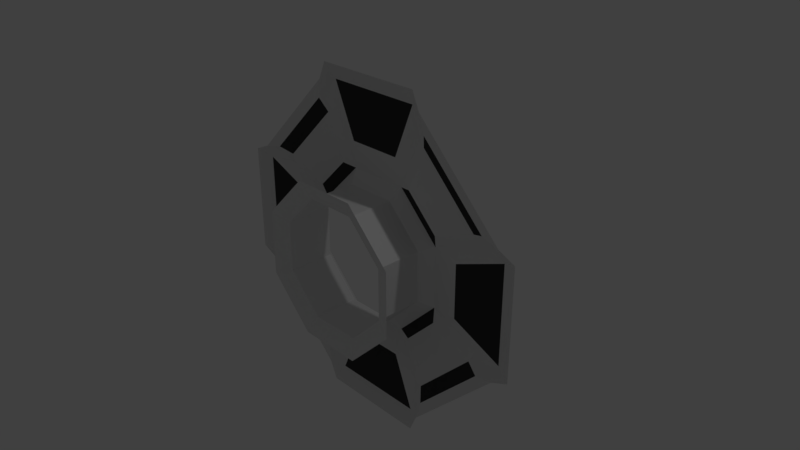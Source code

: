 # Source: Turret_base.blend  (saved by Blender 2.79.0; exported with 4.5.12 LTS)
import bpy
from mathutils import Matrix  # noqa: F401  (used for matrix-valued properties, if any)

bpy.ops.wm.read_factory_settings(use_empty=True)
scene = bpy.context.scene
scene.name = 'Scene'

# ---- collections
col_collection_1 = bpy.data.collections.new('Collection 1'); scene.collection.children.link(col_collection_1)

# ---- materials (node trees are filled in below, after node groups)
mat_white = bpy.data.materials.new('White')
mat_white.alpha_threshold = 0.0
mat_white.use_transparent_shadow = False
mat_white.roughness = 0.5
mat_dark = bpy.data.materials.new('Dark')
mat_dark.alpha_threshold = 0.0
mat_dark.use_transparent_shadow = False
mat_dark.diffuse_color = (0.04231, 0.04231, 0.04231, 1.0)
mat_dark.roughness = 0.5

# ---- material node trees

# ---- world
world_world = bpy.data.worlds.new('World'); scene.world = world_world
world_world.color = (0.05088, 0.05088, 0.05088)
world_world.use_sun_shadow = False
world_world.sun_shadow_jitter_overblur = 0.0
world_world.cycles.sampling_method = 'MANUAL'

# ---- cameras
cam_camera = bpy.data.cameras.new('Camera')
cam_camera.clip_end = 100.0
cam_camera.lens = 35.0
cam_camera.sensor_width = 32.0
cam_camera.sensor_height = 18.0
cam_camera.ortho_scale = 7.314
cam_camera.dof.focus_distance = 0.0
cam_camera.dof.aperture_fstop = 128.0

# ---- lights
light_lamp = bpy.data.lights.new('Lamp', 'POINT')
light_lamp.transmission_factor = 0.0
light_lamp.cutoff_distance = 30.0
light_lamp.energy = 100.0
light_lamp.shadow_buffer_clip_start = 1.001
light_lamp.shadow_soft_size = 0.1
light_lamp.shadow_maximum_resolution = 0.006
light_lamp.use_absolute_resolution = True

# ---- meshes
me_sphere = bpy.data.meshes.new('Sphere')
me_sphere.from_pydata([(-0.6072, 0.115, -1.057), (-1.057, 0.115, -0.6072), (-1.057, 0.115, 0.6072), (-0.6072, 0.115, 1.057), (0.6072, 0.115, 1.057), (1.057, 0.115, 0.6072), (1.057, 0.115, -0.6072), (0.6072, 0.115, -1.057), (-0.3527, -0.6058, -0.8516), (-0.8516, -0.6058, -0.3527), (-0.8516, -0.6058, 0.3527), (-0.3527, -0.6058, 0.8516), (0.3527, -0.6058, 0.8516), (0.8516, -0.6058, 0.3527), (0.8516, -0.6058, -0.3527), (0.3527, -0.6058, -0.8516), (-0.453, -0.7049, -1.094), (-1.094, -0.7049, -0.453), (-1.094, -0.7049, 0.453), (-0.453, -0.7049, 1.094), (0.453, -0.7049, 1.094), (1.094, -0.7049, 0.453), (1.094, -0.7049, -0.453), (0.453, -0.7049, -1.094), (-0.7196, 0.1702, -1.737), (-1.737, 0.1702, -0.7196), (-1.674, 0.1051, 0.8631), (-0.7196, 0.1702, 1.737), (0.8631, 0.1051, 1.674), (1.737, 0.1702, 0.7196), (1.674, 0.1051, -0.8631), (0.7196, 0.1702, -1.737), (-0.8821, 0.001463, -2.129), (-2.129, 0.001464, -0.8821), (-2.129, 0.001464, 0.8821), (-0.8821, 0.001464, 2.129), (0.8821, 0.001464, 2.129), (2.129, 0.001464, 0.8821), (2.129, 0.001464, -0.8821), (0.8821, 0.001463, -2.129), (-1.414, 0.1088, -0.3774), (-0.3774, 0.1088, -1.414), (-0.3774, 0.1088, 1.414), (-1.414, 0.1088, 0.3774), (1.414, 0.1088, 0.3774), (0.3774, 0.1088, 1.414), (0.3774, 0.1088, -1.414), (1.414, 0.1088, -0.3774), (-0.8631, 0.1051, 1.674), (-1.737, 0.1702, 0.7196), (-1.674, 0.1051, -0.8631), (-0.8631, 0.1051, -1.674), (0.8631, 0.1051, -1.674), (1.737, 0.1702, -0.7196), (1.674, 0.1051, 0.8631), (0.7196, 0.1702, 1.737), (-1.864, 0.02406, -0.9401), (-0.9401, 0.02406, -1.864), (-0.9401, 0.02406, 1.864), (1.864, 0.02406, 0.9401), (-1.864, 0.02406, 0.9401), (0.9401, 0.02406, -1.864), (0.9401, 0.02406, 1.864), (1.864, 0.02406, -0.9401), (-1.02, 0.1702, 0.4224), (-1.02, 0.1702, -0.4224), (0.4224, 0.1702, 1.02), (-0.4224, 0.1702, 1.02), (1.02, 0.1702, -0.4224), (1.02, 0.1702, 0.4224), (-0.4224, 0.1702, -1.02), (0.4224, 0.1702, -1.02), (-0.6826, 0.09659, 2.151), (-2.151, 0.09659, 0.6826), (-2.151, 0.09659, -0.6826), (-0.6826, 0.09659, -2.151), (0.6826, 0.09659, -2.151), (2.151, 0.09659, -0.6826), (2.151, 0.09659, 0.6826), (0.6826, 0.09659, 2.151), (-2.371, 0.001464, 0.7755), (-2.371, 0.001464, -0.7755), (0.7755, 0.001464, 2.371), (-0.7755, 0.001464, 2.371), (2.371, 0.001464, -0.7755), (2.371, 0.001464, 0.7755), (-0.7755, 0.001463, -2.371), (0.7755, 0.001463, -2.371), (-0.8516, 0.03506, 0.3527), (-0.3527, 0.03506, 0.8516), (-0.3527, 0.03506, -0.8516), (-0.8516, 0.03506, -0.3527), (0.3527, 0.03506, -0.8516), (0.8516, 0.03506, 0.3527), (0.8516, 0.03506, -0.3527), (0.3527, 0.03506, 0.8516)], [], [(89, 11, 10, 88), (91, 9, 8, 90), (90, 8, 15, 92), (94, 14, 13, 93), (95, 12, 11, 89), (88, 10, 9, 91), (92, 15, 14, 94), (93, 13, 12, 95), (14, 22, 21, 13), (12, 20, 19, 11), (10, 18, 17, 9), (15, 23, 22, 14), (13, 21, 20, 12), (11, 19, 18, 10), (9, 17, 16, 8), (8, 16, 23, 15), (2, 26, 48, 3), (0, 51, 50, 1), (46, 76, 75, 41), (44, 78, 77, 47), (42, 72, 79, 45), (40, 74, 73, 43), (6, 30, 52, 7), (4, 28, 54, 5), (30, 63, 61, 52), (28, 62, 59, 54), (26, 60, 58, 48), (51, 57, 56, 50), (76, 87, 86, 75), (78, 85, 84, 77), (72, 83, 82, 79), (74, 81, 80, 73), (1, 65, 70, 0), (3, 67, 64, 2), (5, 69, 66, 4), (7, 71, 68, 6), (48, 27, 67, 3), (2, 64, 49, 26), (50, 25, 65, 1), (0, 70, 24, 51), (52, 31, 71, 7), (6, 68, 53, 30), (54, 29, 69, 5), (4, 66, 55, 28), (57, 32, 33, 56), (60, 34, 35, 58), (62, 36, 37, 59), (63, 38, 39, 61), (61, 39, 31, 52), (30, 53, 38, 63), (59, 37, 29, 54), (28, 55, 36, 62), (58, 35, 27, 48), (26, 49, 34, 60), (56, 33, 25, 50), (51, 24, 32, 57), (43, 64, 65, 40), (45, 66, 67, 42), (47, 68, 69, 44), (41, 70, 71, 46), (42, 67, 27, 72), (73, 49, 64, 43), (40, 65, 25, 74), (75, 24, 70, 41), (46, 71, 31, 76), (77, 53, 68, 47), (44, 69, 29, 78), (79, 55, 66, 45), (66, 95, 89, 67), (64, 88, 91, 65), (71, 92, 94, 68), (69, 93, 95, 66), (76, 31, 39, 87), (84, 38, 53, 77), (78, 29, 37, 85), (82, 36, 55, 79), (72, 27, 35, 83), (80, 34, 49, 73), (74, 25, 33, 81), (86, 32, 24, 75), (68, 94, 93, 69), (70, 90, 92, 71), (65, 91, 90, 70), (67, 89, 88, 64)])
me_sphere.polygons.foreach_set('use_smooth', [True] * 84)
me_sphere.polygons.foreach_set('material_index', [0, 0, 0, 0, 0, 0, 0, 0, 0, 0, 0, 0, 0, 0, 0, 0, 0, 0, 1, 1, 1, 1, 0, 0, 1, 1, 1, 1, 0, 0, 0, 0, 1, 1, 1, 1, 0, 0, 0, 0, 0, 0, 0, 0, 0, 0, 0, 0, 0, 0, 0, 0, 0, 0, 0, 0, 0, 0, 0, 0, 0, 0, 0, 0, 0, 0, 0, 0, 0, 0, 0, 0, 0, 0, 0, 0, 0, 0, 0, 0, 0, 0, 0, 0])
_k = set([(0, 1), (0, 51), (0, 70), (1, 50), (1, 65), (2, 3), (2, 26), (2, 64), (3, 48), (3, 67), (4, 5), (4, 28), (4, 66), (5, 54), (5, 69), (6, 7), (6, 30), (6, 68), (7, 52), (7, 71), (8, 9), (8, 15), (8, 16), (8, 90), (9, 10), (9, 17), (9, 91), (10, 11), (10, 18), (10, 88), (11, 12), (11, 19), (11, 89), (12, 13), (12, 20), (12, 95), (13, 14), (13, 21), (13, 93), (14, 15), (14, 22), (14, 94), (15, 23), (15, 92), (24, 32), (24, 51), (24, 70), (24, 75), (25, 33), (25, 50), (25, 65), (25, 74), (26, 48), (26, 49), (26, 60), (27, 35), (27, 48), (27, 67), (27, 72), (28, 54), (28, 55), (28, 62), (29, 37), (29, 54), (29, 69), (29, 78), (30, 52), (30, 53), (30, 63), (31, 39), (31, 52), (31, 71), (31, 76), (32, 57), (33, 56), (34, 49), (34, 60), (35, 58), (36, 55), (36, 62), (37, 59), (38, 53), (38, 63), (39, 61), (40, 43), (40, 65), (40, 74), (41, 46), (41, 70), (41, 75), (42, 45), (42, 67), (42, 72), (43, 64), (43, 73), (44, 47), (44, 69), (44, 78), (45, 66), (45, 79), (46, 71), (46, 76), (47, 68), (47, 77), (48, 58), (49, 64), (49, 73), (50, 51), (50, 56), (51, 57), (52, 61), (53, 68), (53, 77), (54, 59), (55, 66), (55, 79), (56, 57), (58, 60), (59, 62), (61, 63), (64, 65), (64, 67), (64, 88), (65, 70), (65, 91), (66, 67), (66, 69), (66, 95), (67, 89), (68, 69), (68, 71), (68, 94), (69, 93), (70, 71), (70, 90), (71, 92), (72, 79), (72, 83), (73, 74), (73, 80), (74, 81), (75, 76), (75, 86), (76, 87), (77, 78), (77, 84), (78, 85), (79, 82), (88, 89), (88, 91), (89, 95), (90, 91), (90, 92), (92, 94), (93, 94), (93, 95)])
me_sphere.attributes.new('sharp_edge', 'BOOLEAN', 'EDGE').data.foreach_set('value', [ (min(e.vertices), max(e.vertices)) in _k for e in me_sphere.edges])
_uv = me_sphere.uv_layers.new(name='UVMap')
_uv.uv.foreach_set('vector', [0.7638, 0.8167, 0.7765, 0.8117, 0.7826, 0.8179, 0.7774, 0.8304, 0.7967, 0.8304, 0.7913, 0.8177, 0.7976, 0.8113, 0.8104, 0.8166, 0.8104, 0.8166, 0.7976, 0.8113, 0.7978, 0.8023, 0.8106, 0.7972, 0.7971, 0.7834, 0.7918, 0.7959, 0.7832, 0.7959, 0.7778, 0.7834, 0.7642, 0.7974, 0.7774, 0.8028, 0.7765, 0.8117, 0.7638, 0.8167, 0.7774, 0.8304, 0.7826, 0.8179, 0.7913, 0.8177, 0.7967, 0.8304, 0.8106, 0.7972, 0.7978, 0.8023, 0.7918, 0.7959, 0.7971, 0.7834, 0.7778, 0.7834, 0.7832, 0.7959, 0.7774, 0.8028, 0.7642, 0.7974, 0.7918, 0.7959, 0.7905, 0.7987, 0.7844, 0.7987, 0.7832, 0.7959, 0.7774, 0.8028, 0.7804, 0.804, 0.7795, 0.8108, 0.7765, 0.8117, 0.7826, 0.8179, 0.7838, 0.8151, 0.7901, 0.8148, 0.7913, 0.8177, 0.7978, 0.8023, 0.7948, 0.8033, 0.7905, 0.7987, 0.7918, 0.7959, 0.7832, 0.7959, 0.7844, 0.7987, 0.7804, 0.804, 0.7774, 0.8028, 0.7765, 0.8117, 0.7795, 0.8108, 0.7838, 0.8151, 0.7826, 0.8179, 0.7913, 0.8177, 0.7901, 0.8148, 0.7947, 0.81, 0.7976, 0.8113, 0.7976, 0.8113, 0.7947, 0.81, 0.7948, 0.8033, 0.7978, 0.8023, 0.7696, 0.8372, 0.7626, 0.8545, 0.7399, 0.8315, 0.757, 0.8246, 0.8173, 0.8244, 0.8347, 0.8314, 0.8117, 0.8544, 0.8047, 0.8372, 0.8275, 0.7963, 0.8478, 0.7878, 0.8478, 0.8259, 0.8276, 0.8174, 0.7768, 0.7665, 0.7682, 0.7463, 0.8063, 0.7462, 0.7979, 0.7664, 0.747, 0.8176, 0.7267, 0.826, 0.7268, 0.7881, 0.747, 0.7965, 0.7977, 0.8473, 0.8062, 0.8676, 0.7681, 0.8676, 0.7766, 0.8474, 0.8048, 0.7767, 0.8118, 0.7594, 0.8346, 0.7823, 0.8174, 0.7892, 0.7573, 0.7895, 0.7399, 0.7825, 0.7628, 0.7595, 0.7698, 0.7767, 0.8118, 0.7594, 0.8144, 0.7538, 0.8402, 0.7797, 0.8346, 0.7823, 0.7399, 0.7825, 0.7344, 0.78, 0.7602, 0.754, 0.7628, 0.7595, 0.7626, 0.8545, 0.7601, 0.86, 0.7343, 0.8341, 0.7399, 0.8315, 0.8347, 0.8314, 0.8402, 0.8339, 0.8143, 0.86, 0.8117, 0.8544, 0.8478, 0.7878, 0.8546, 0.785, 0.8546, 0.8287, 0.8478, 0.8259, 0.7682, 0.7463, 0.7654, 0.7396, 0.8091, 0.7395, 0.8063, 0.7462, 0.7267, 0.826, 0.72, 0.8287, 0.7201, 0.7853, 0.7268, 0.7881, 0.8062, 0.8676, 0.809, 0.8744, 0.7653, 0.8744, 0.7681, 0.8676, 0.8047, 0.8372, 0.7992, 0.8361, 0.8162, 0.8189, 0.8173, 0.8244, 0.757, 0.8246, 0.7581, 0.8191, 0.7751, 0.8361, 0.7696, 0.8372, 0.7698, 0.7767, 0.7754, 0.7778, 0.7585, 0.795, 0.7573, 0.7895, 0.8174, 0.7892, 0.8163, 0.7948, 0.7994, 0.7777, 0.8048, 0.7767, 0.7399, 0.8315, 0.7383, 0.8271, 0.7581, 0.8191, 0.757, 0.8246, 0.7696, 0.8372, 0.7751, 0.8361, 0.767, 0.8561, 0.7626, 0.8545, 0.8117, 0.8544, 0.8074, 0.856, 0.7992, 0.8361, 0.8047, 0.8372, 0.8173, 0.8244, 0.8162, 0.8189, 0.8363, 0.827, 0.8347, 0.8314, 0.8346, 0.7823, 0.8362, 0.7867, 0.8163, 0.7948, 0.8174, 0.7892, 0.8048, 0.7767, 0.7994, 0.7777, 0.8074, 0.7578, 0.8118, 0.7594, 0.7628, 0.7595, 0.7671, 0.7579, 0.7754, 0.7778, 0.7698, 0.7767, 0.7573, 0.7895, 0.7585, 0.795, 0.7383, 0.7869, 0.7399, 0.7825, 0.8402, 0.8339, 0.8479, 0.8322, 0.8126, 0.8676, 0.8143, 0.86, 0.7601, 0.86, 0.7617, 0.8676, 0.7267, 0.8323, 0.7343, 0.8341, 0.7344, 0.78, 0.7268, 0.7817, 0.7619, 0.7463, 0.7602, 0.754, 0.8144, 0.7538, 0.8127, 0.7462, 0.8478, 0.7814, 0.8402, 0.7797, 0.8402, 0.7797, 0.8478, 0.7814, 0.8362, 0.7867, 0.8346, 0.7823, 0.8118, 0.7594, 0.8074, 0.7578, 0.8127, 0.7462, 0.8144, 0.7538, 0.7602, 0.754, 0.7619, 0.7463, 0.7671, 0.7579, 0.7628, 0.7595, 0.7399, 0.7825, 0.7383, 0.7869, 0.7268, 0.7817, 0.7344, 0.78, 0.7343, 0.8341, 0.7267, 0.8323, 0.7383, 0.8271, 0.7399, 0.8315, 0.7626, 0.8545, 0.767, 0.8561, 0.7617, 0.8676, 0.7601, 0.86, 0.8143, 0.86, 0.8126, 0.8676, 0.8074, 0.856, 0.8117, 0.8544, 0.8347, 0.8314, 0.8363, 0.827, 0.8479, 0.8322, 0.8402, 0.8339, 0.7766, 0.8474, 0.7751, 0.8361, 0.7992, 0.8361, 0.7977, 0.8473, 0.747, 0.7965, 0.7585, 0.795, 0.7581, 0.8191, 0.747, 0.8176, 0.7979, 0.7664, 0.7994, 0.7777, 0.7754, 0.7778, 0.7768, 0.7665, 0.8276, 0.8174, 0.8162, 0.8189, 0.8163, 0.7948, 0.8275, 0.7963, 0.747, 0.8176, 0.7581, 0.8191, 0.7383, 0.8271, 0.7267, 0.826, 0.7681, 0.8676, 0.767, 0.8561, 0.7751, 0.8361, 0.7766, 0.8474, 0.7977, 0.8473, 0.7992, 0.8361, 0.8074, 0.856, 0.8062, 0.8676, 0.8478, 0.8259, 0.8363, 0.827, 0.8162, 0.8189, 0.8276, 0.8174, 0.8275, 0.7963, 0.8163, 0.7948, 0.8362, 0.7867, 0.8478, 0.7878, 0.8063, 0.7462, 0.8074, 0.7578, 0.7994, 0.7777, 0.7979, 0.7664, 0.7768, 0.7665, 0.7754, 0.7778, 0.7671, 0.7579, 0.7682, 0.7463, 0.7268, 0.7881, 0.7383, 0.7869, 0.7585, 0.795, 0.747, 0.7965, 0.7585, 0.795, 0.7642, 0.7974, 0.7638, 0.8167, 0.7581, 0.8191, 0.7751, 0.8361, 0.7774, 0.8304, 0.7967, 0.8304, 0.7992, 0.8361, 0.8163, 0.7948, 0.8106, 0.7972, 0.7971, 0.7834, 0.7994, 0.7777, 0.7754, 0.7778, 0.7778, 0.7834, 0.7642, 0.7974, 0.7585, 0.795, 0.8478, 0.7878, 0.8362, 0.7867, 0.8478, 0.7814, 0.8546, 0.785, 0.8091, 0.7395, 0.8127, 0.7462, 0.8074, 0.7578, 0.8063, 0.7462, 0.7682, 0.7463, 0.7671, 0.7579, 0.7619, 0.7463, 0.7654, 0.7396, 0.7201, 0.7853, 0.7268, 0.7817, 0.7383, 0.7869, 0.7268, 0.7881, 0.7267, 0.826, 0.7383, 0.8271, 0.7267, 0.8323, 0.72, 0.8287, 0.7653, 0.8744, 0.7617, 0.8676, 0.767, 0.8561, 0.7681, 0.8676, 0.8062, 0.8676, 0.8074, 0.856, 0.8126, 0.8676, 0.809, 0.8744, 0.8546, 0.8287, 0.8479, 0.8322, 0.8363, 0.827, 0.8478, 0.8259, 0.7994, 0.7777, 0.7971, 0.7834, 0.7778, 0.7834, 0.7754, 0.7778, 0.8162, 0.8189, 0.8104, 0.8166, 0.8106, 0.7972, 0.8163, 0.7948, 0.7992, 0.8361, 0.7967, 0.8304, 0.8104, 0.8166, 0.8162, 0.8189, 0.7581, 0.8191, 0.7638, 0.8167, 0.7774, 0.8304, 0.7751, 0.8361])
me_sphere.materials.append(mat_white)
me_sphere.materials.append(mat_dark)
me_sphere.use_remesh_preserve_volume = False
me_sphere.use_remesh_preserve_attributes = False
me_sphere.use_mirror_vertex_groups = False
me_sphere.update()
me_sphere.normals_split_custom_set([tuple(v) for v in zip(*[iter([0.7071, -5.614e-08, -0.7071, 0.7071, -5.614e-08, -0.7071, 0.7071, -5.614e-08, -0.7071, 0.7071, -5.614e-08, -0.7071, 0.7071, 0.0, 0.7071, 0.7071, 0.0, 0.7071, 0.7071, 0.0, 0.7071, 0.7071, 0.0, 0.7071, 1.318e-07, 0.0, 1.0, 1.318e-07, 0.0, 1.0, 1.318e-07, 0.0, 1.0, 1.318e-07, 0.0, 1.0, -1.0, 5.614e-08, 0.0, -1.0, 5.614e-08, 0.0, -1.0, 5.614e-08, 0.0, -1.0, 5.614e-08, 0.0, -1.318e-07, 0.0, -1.0, -1.318e-07, 0.0, -1.0, -1.318e-07, 0.0, -1.0, -1.318e-07, 0.0, -1.0, 1.0, -5.614e-08, 0.0, 1.0, -5.614e-08, 0.0, 1.0, -5.614e-08, 0.0, 1.0, -5.614e-08, 0.0, -0.7071, -9.782e-09, 0.7071, -0.7071, -9.782e-09, 0.7071, -0.7071, -9.782e-09, 0.7071, -0.7071, -9.782e-09, 0.7071, -0.7071, -6.592e-08, -0.7071, -0.7071, -6.592e-08, -0.7071, -0.7071, -6.592e-08, -0.7071, -0.7071, -6.592e-08, -0.7071, -0.3791, -0.9253, 0.0, -0.3791, -0.9253, 0.0, -0.3791, -0.9253, 0.0, -0.3791, -0.9253, 0.0, -3.536e-08, -0.9253, -0.3791, -3.536e-08, -0.9253, -0.3791, -3.536e-08, -0.9253, -0.3791, -3.536e-08, -0.9253, -0.3791, 0.3791, -0.9253, 0.0, 0.3791, -0.9253, 0.0, 0.3791, -0.9253, 0.0, 0.3791, -0.9253, 0.0, -0.2681, -0.9253, 0.2681, -0.2681, -0.9253, 0.2681, -0.2681, -0.9253, 0.2681, -0.2681, -0.9253, 0.2681, -0.2681, -0.9253, -0.2681, -0.2681, -0.9253, -0.2681, -0.2681, -0.9253, -0.2681, -0.2681, -0.9253, -0.2681, 0.2681, -0.9253, -0.2681, 0.2681, -0.9253, -0.2681, 0.2681, -0.9253, -0.2681, 0.2681, -0.9253, -0.2681, 0.2681, -0.9253, 0.2681, 0.2681, -0.9253, 0.2681, 0.2681, -0.9253, 0.2681, 0.2681, -0.9253, 0.2681, 0.0, -0.9253, 0.3791, 0.0, -0.9253, 0.3791, 0.0, -0.9253, 0.3791, 0.0, -0.9253, 0.3791, -0.01134, 0.9999, 0.01134, -0.01134, 0.9999, 0.01134, -0.01134, 0.9999, 0.01134, -0.01134, 0.9999, 0.01134, -0.01134, 0.9999, -0.01134, -0.01134, 0.9999, -0.01134, -0.01134, 0.9999, -0.01134, -0.01134, 0.9999, -0.01134, -2.384e-09, 0.9999, -0.01651, -2.384e-09, 0.9999, -0.01651, -2.384e-09, 0.9999, -0.01651, -2.384e-09, 0.9999, -0.01651, 0.01651, 0.9999, -4.768e-08, 0.01651, 0.9999, -4.768e-08, 0.01651, 0.9999, -4.768e-08, 0.01651, 0.9999, -4.768e-08, 2.384e-09, 0.9999, 0.01651, 2.384e-09, 0.9999, 0.01651, 2.384e-09, 0.9999, 0.01651, 2.384e-09, 0.9999, 0.01651, -0.01651, 0.9999, -2.861e-08, -0.01651, 0.9999, -2.861e-08, -0.01651, 0.9999, -2.861e-08, -0.01651, 0.9999, -2.861e-08, 0.01134, 0.9999, -0.01134, 0.01134, 0.9999, -0.01134, 0.01134, 0.9999, -0.01134, 0.01134, 0.9999, -0.01134, 0.01134, 0.9999, 0.01134, 0.01134, 0.9999, 0.01134, 0.01134, 0.9999, 0.01134, 0.01134, 0.9999, 0.01134, 0.2793, 0.9187, -0.2793, 0.2793, 0.9187, -0.2793, 0.2793, 0.9187, -0.2793, 0.2793, 0.9187, -0.2793, 0.2793, 0.9187, 0.2793, 0.2793, 0.9187, 0.2793, 0.2793, 0.9187, 0.2793, 0.2793, 0.9187, 0.2793, -0.2793, 0.9187, 0.2793, -0.2793, 0.9187, 0.2793, -0.2793, 0.9187, 0.2793, -0.2793, 0.9187, 0.2793, -0.2793, 0.9187, -0.2793, -0.2793, 0.9187, -0.2793, -0.2793, 0.9187, -0.2793, -0.2793, 0.9187, -0.2793, 0.0, 0.9176, -0.3974, 0.0, 0.9176, -0.3974, 0.0, 0.9176, -0.3974, 0.0, 0.9176, -0.3974, 0.3974, 0.9176, -1.094e-07, 0.3974, 0.9176, -1.094e-07, 0.3974, 0.9176, -1.094e-07, 0.3974, 0.9176, -1.094e-07, 0.0, 0.9176, 0.3974, 0.0, 0.9176, 0.3974, 0.0, 0.9176, 0.3974, 0.0, 0.9176, 0.3974, -0.3974, 0.9176, 2.935e-08, -0.3974, 0.9176, 2.935e-08, -0.3974, 0.9176, 2.935e-08, -0.3974, 0.9176, 2.935e-08, -0.235, 0.9432, -0.235, -0.235, 0.9432, -0.235, -0.235, 0.9432, -0.235, -0.235, 0.9432, -0.235, -0.235, 0.9432, 0.235, -0.235, 0.9432, 0.235, -0.235, 0.9432, 0.235, -0.235, 0.9432, 0.235, 0.235, 0.9432, 0.235, 0.235, 0.9432, 0.235, 0.235, 0.9432, 0.235, 0.235, 0.9432, 0.235, 0.235, 0.9432, -0.235, 0.235, 0.9432, -0.235, 0.235, 0.9432, -0.235, 0.235, 0.9432, -0.235, -0.3319, 0.9342, -0.1306, -0.3319, 0.9342, -0.1306, -0.3319, 0.9342, -0.1306, -0.3319, 0.9342, -0.1306, 0.1306, 0.9342, 0.3319, 0.1306, 0.9342, 0.3319, 0.1306, 0.9342, 0.3319, 0.1306, 0.9342, 0.3319, 0.1306, 0.9342, -0.3319, 0.1306, 0.9342, -0.3319, 0.1306, 0.9342, -0.3319, 0.1306, 0.9342, -0.3319, -0.3319, 0.9342, 0.1306, -0.3319, 0.9342, 0.1306, -0.3319, 0.9342, 0.1306, -0.3319, 0.9342, 0.1306, 0.3319, 0.9342, 0.1306, 0.3319, 0.9342, 0.1306, 0.3319, 0.9342, 0.1306, 0.3319, 0.9342, 0.1306, -0.1306, 0.9342, -0.3319, -0.1306, 0.9342, -0.3319, -0.1306, 0.9342, -0.3319, -0.1306, 0.9342, -0.3319, -0.1306, 0.9342, 0.3319, -0.1306, 0.9342, 0.3319, -0.1306, 0.9342, 0.3319, -0.1306, 0.9342, 0.3319, 0.3319, 0.9342, -0.1306, 0.3319, 0.9342, -0.1306, 0.3319, 0.9342, -0.1306, 0.3319, 0.9342, -0.1306, -0.1075, 0.9884, -0.1075, -0.1075, 0.9884, -0.1075, -0.1075, 0.9884, -0.1075, -0.1075, 0.9884, -0.1075, -0.1075, 0.9884, 0.1075, -0.1075, 0.9884, 0.1075, -0.1075, 0.9884, 0.1075, -0.1075, 0.9884, 0.1075, 0.1075, 0.9884, 0.1075, 0.1075, 0.9884, 0.1075, 0.1075, 0.9884, 0.1075, 0.1075, 0.9884, 0.1075, 0.1075, 0.9884, -0.1075, 0.1075, 0.9884, -0.1075, 0.1075, 0.9884, -0.1075, 0.1075, 0.9884, -0.1075, 0.4712, 0.8641, -0.177, 0.4712, 0.8641, -0.177, 0.4712, 0.8641, -0.177, 0.4712, 0.8641, -0.177, 0.177, 0.8641, -0.4712, 0.177, 0.8641, -0.4712, 0.177, 0.8641, -0.4712, 0.177, 0.8641, -0.4712, 0.177, 0.8641, 0.4712, 0.177, 0.8641, 0.4712, 0.177, 0.8641, 0.4712, 0.177, 0.8641, 0.4712, 0.4712, 0.8641, 0.177, 0.4712, 0.8641, 0.177, 0.4712, 0.8641, 0.177, 0.4712, 0.8641, 0.177, -0.4712, 0.8641, 0.177, -0.4712, 0.8641, 0.177, -0.4712, 0.8641, 0.177, -0.4712, 0.8641, 0.177, -0.177, 0.8641, 0.4712, -0.177, 0.8641, 0.4712, -0.177, 0.8641, 0.4712, -0.177, 0.8641, 0.4712, -0.177, 0.8641, -0.4712, -0.177, 0.8641, -0.4712, -0.177, 0.8641, -0.4712, -0.177, 0.8641, -0.4712, -0.4712, 0.8641, -0.177, -0.4712, 0.8641, -0.177, -0.4712, 0.8641, -0.177, -0.4712, 0.8641, -0.177, -0.154, 0.9881, -7.001e-08, -0.154, 0.9881, -7.001e-08, -0.154, 0.9881, -7.001e-08, -0.154, 0.9881, -7.001e-08, 0.0, 0.9881, 0.154, 0.0, 0.9881, 0.154, 0.0, 0.9881, 0.154, 0.0, 0.9881, 0.154, 0.154, 0.9881, -4.668e-08, 0.154, 0.9881, -4.668e-08, 0.154, 0.9881, -4.668e-08, 0.154, 0.9881, -4.668e-08, 0.0, 0.9881, -0.154, 0.0, 0.9881, -0.154, 0.0, 0.9881, -0.154, 0.0, 0.9881, -0.154, 0.2919, 0.9477, 0.1288, 0.2919, 0.9477, 0.1288, 0.2919, 0.9477, 0.1288, 0.2919, 0.9477, 0.1288, -0.1288, 0.9477, -0.2919, -0.1288, 0.9477, -0.2919, -0.1288, 0.9477, -0.2919, -0.1288, 0.9477, -0.2919, -0.1288, 0.9477, 0.2919, -0.1288, 0.9477, 0.2919, -0.1288, 0.9477, 0.2919, -0.1288, 0.9477, 0.2919, 0.2919, 0.9477, -0.1288, 0.2919, 0.9477, -0.1288, 0.2919, 0.9477, -0.1288, 0.2919, 0.9477, -0.1288, -0.2919, 0.9477, -0.1288, -0.2919, 0.9477, -0.1288, -0.2919, 0.9477, -0.1288, -0.2919, 0.9477, -0.1288, 0.1288, 0.9477, 0.2919, 0.1288, 0.9477, 0.2919, 0.1288, 0.9477, 0.2919, 0.1288, 0.9477, 0.2919, 0.1288, 0.9477, -0.2919, 0.1288, 0.9477, -0.2919, 0.1288, 0.9477, -0.2919, 0.1288, 0.9477, -0.2919, -0.2919, 0.9477, 0.1288, -0.2919, 0.9477, 0.1288, -0.2919, 0.9477, 0.1288, -0.2919, 0.9477, 0.1288, 0.0, 0.7794, -0.6265, 0.0, 0.7794, -0.6265, 0.0, 0.7794, -0.6265, 0.0, 0.7794, -0.6265, 0.6265, 0.7794, 1.114e-08, 0.6265, 0.7794, 1.114e-08, 0.6265, 0.7794, 1.114e-08, 0.6265, 0.7794, 1.114e-08, -0.443, 0.7794, 0.443, -0.443, 0.7794, 0.443, -0.443, 0.7794, 0.443, -0.443, 0.7794, 0.443, -0.443, 0.7794, -0.443, -0.443, 0.7794, -0.443, -0.443, 0.7794, -0.443, -0.443, 0.7794, -0.443, 0.4393, 0.8769, -0.1948, 0.4393, 0.8769, -0.1948, 0.4393, 0.8769, -0.1948, 0.4393, 0.8769, -0.1948, 0.1948, 0.8769, -0.4393, 0.1948, 0.8769, -0.4393, 0.1948, 0.8769, -0.4393, 0.1948, 0.8769, -0.4393, 0.1948, 0.8769, 0.4393, 0.1948, 0.8769, 0.4393, 0.1948, 0.8769, 0.4393, 0.1948, 0.8769, 0.4393, 0.4393, 0.8769, 0.1948, 0.4393, 0.8769, 0.1948, 0.4393, 0.8769, 0.1948, 0.4393, 0.8769, 0.1948, -0.4393, 0.8769, 0.1948, -0.4393, 0.8769, 0.1948, -0.4393, 0.8769, 0.1948, -0.4393, 0.8769, 0.1948, -0.1948, 0.8769, 0.4393, -0.1948, 0.8769, 0.4393, -0.1948, 0.8769, 0.4393, -0.1948, 0.8769, 0.4393, -0.1948, 0.8769, -0.4393, -0.1948, 0.8769, -0.4393, -0.1948, 0.8769, -0.4393, -0.1948, 0.8769, -0.4393, -0.4393, 0.8769, -0.1948, -0.4393, 0.8769, -0.1948, -0.4393, 0.8769, -0.1948, -0.4393, 0.8769, -0.1948, -0.6265, 0.7794, -2.228e-08, -0.6265, 0.7794, -2.228e-08, -0.6265, 0.7794, -2.228e-08, -0.6265, 0.7794, -2.228e-08, 0.0, 0.7794, 0.6265, 0.0, 0.7794, 0.6265, 0.0, 0.7794, 0.6265, 0.0, 0.7794, 0.6265, 0.443, 0.7794, 0.443, 0.443, 0.7794, 0.443, 0.443, 0.7794, 0.443, 0.443, 0.7794, 0.443, 0.443, 0.7794, -0.443, 0.443, 0.7794, -0.443, 0.443, 0.7794, -0.443, 0.443, 0.7794, -0.443])] * 3)])

# ---- objects
ob_base = bpy.data.objects.new('Base', me_sphere)
ob_lamp = bpy.data.objects.new('Lamp', light_lamp)
ob_camera = bpy.data.objects.new('Camera', cam_camera)

# ---- transforms, parenting, visibility, modifiers, constraints
ob_base.location = (0.0, 0.0, 0.0)
ob_base.color = (0.8, 0.8, 0.8, 1.0)
ob_base.lineart.crease_threshold = 0.0
ob_lamp.location = (4.076, 1.005, 5.904)
ob_lamp.rotation_euler = (0.6503, 0.05522, 1.866)
ob_lamp.lock_rotations_4d = False
ob_lamp.empty_display_type = 'ARROWS'
ob_lamp.color = (0.0, 0.0, 0.0, 0.0)
ob_lamp.lineart.crease_threshold = 0.0
ob_camera.location = (7.481, -6.508, 5.344)
ob_camera.rotation_euler = (1.109, 0.0, 0.8149)
ob_camera.lock_rotations_4d = False
ob_camera.empty_display_type = 'ARROWS'
ob_camera.color = (0.0, 0.0, 0.0, 0.0)
ob_camera.display_type = 'WIRE'
ob_camera.lineart.crease_threshold = 0.0

# ---- collection membership
col_collection_1.objects.link(ob_base)
col_collection_1.objects.link(ob_lamp)
col_collection_1.objects.link(ob_camera)

# ---- scene / render settings (as saved in the file)
scene.camera = ob_camera
scene.frame_start = 1; scene.frame_end = 250; scene.frame_set(127)
scene.render.engine = 'BLENDER_EEVEE_NEXT'
scene.render.resolution_percentage = 50
scene.render.dither_intensity = 0.0
scene.cycles.use_denoising = False
scene.cycles.samples = 128
scene.cycles.sampling_pattern = 'TABULATED_SOBOL'
scene.cycles.use_adaptive_sampling = False
scene.cycles.use_light_tree = False
scene.cycles.blur_glossy = 0.0
scene.cycles.sample_clamp_indirect = 0.0
scene.view_settings.view_transform = 'Standard'
bpy.context.view_layer.update()
